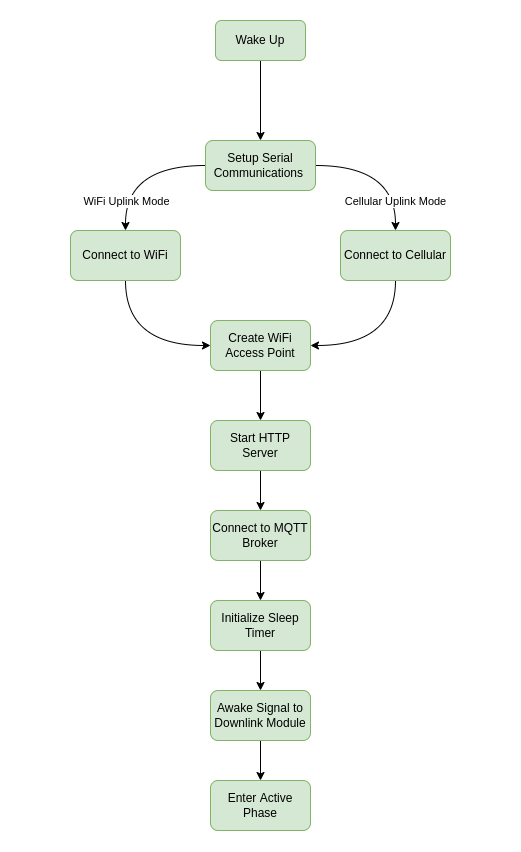

The diagram above was exported from draw.io. Its source (the exported page's mxGraphModel, read from the mxfile embedded in the PNG):
<mxGraphModel dx="2370" dy="1240" grid="1" gridSize="10" guides="1" tooltips="1" connect="1" arrows="1" fold="1" page="1" pageScale="1" pageWidth="850" pageHeight="1100" math="0" shadow="0">
  <root>
    <mxCell id="0" />
    <mxCell id="1" parent="0" />
    <mxCell id="2" value="" style="rounded=0;whiteSpace=wrap;html=1;fillColor=none;strokeColor=none;" vertex="1" parent="1">
      <mxGeometry x="2060" y="340" width="520" height="850" as="geometry" />
    </mxCell>
    <mxCell id="3" style="edgeStyle=orthogonalEdgeStyle;curved=1;rounded=0;orthogonalLoop=1;jettySize=auto;html=1;entryX=0.5;entryY=0;entryDx=0;entryDy=0;" edge="1" source="4" target="9" parent="1">
      <mxGeometry relative="1" as="geometry" />
    </mxCell>
    <mxCell id="4" value="Wake Up" style="rounded=1;whiteSpace=wrap;html=1;fillColor=#d5e8d4;strokeColor=#82b366;" vertex="1" parent="1">
      <mxGeometry x="2275" y="360" width="90" height="40" as="geometry" />
    </mxCell>
    <mxCell id="5" style="edgeStyle=orthogonalEdgeStyle;rounded=0;orthogonalLoop=1;jettySize=auto;html=1;exitX=1;exitY=0.5;exitDx=0;exitDy=0;entryX=0.5;entryY=0;entryDx=0;entryDy=0;curved=1;" edge="1" source="9" target="13" parent="1">
      <mxGeometry relative="1" as="geometry" />
    </mxCell>
    <mxCell id="6" value="Cellular Uplink Mode" style="edgeLabel;html=1;align=center;verticalAlign=middle;resizable=0;points=[];labelBackgroundColor=default;" vertex="1" connectable="0" parent="5">
      <mxGeometry x="-0.1226" y="-11" relative="1" as="geometry">
        <mxPoint x="16" y="24" as="offset" />
      </mxGeometry>
    </mxCell>
    <mxCell id="7" style="edgeStyle=orthogonalEdgeStyle;curved=1;rounded=0;orthogonalLoop=1;jettySize=auto;html=1;exitX=0;exitY=0.5;exitDx=0;exitDy=0;" edge="1" source="9" target="11" parent="1">
      <mxGeometry relative="1" as="geometry" />
    </mxCell>
    <mxCell id="8" value="WiFi Uplink Mode" style="edgeLabel;html=1;align=center;verticalAlign=middle;resizable=0;points=[];labelBackgroundColor=default;" vertex="1" connectable="0" parent="7">
      <mxGeometry x="-0.2414" y="16" relative="1" as="geometry">
        <mxPoint x="-25" y="19" as="offset" />
      </mxGeometry>
    </mxCell>
    <mxCell id="9" value="Setup Serial Communications&amp;nbsp;" style="rounded=1;whiteSpace=wrap;html=1;fillColor=#d5e8d4;strokeColor=#82b366;" vertex="1" parent="1">
      <mxGeometry x="2265" y="480" width="110" height="50" as="geometry" />
    </mxCell>
    <mxCell id="10" style="edgeStyle=orthogonalEdgeStyle;curved=1;rounded=0;orthogonalLoop=1;jettySize=auto;html=1;exitX=0.5;exitY=1;exitDx=0;exitDy=0;entryX=0;entryY=0.5;entryDx=0;entryDy=0;" edge="1" source="11" target="15" parent="1">
      <mxGeometry relative="1" as="geometry" />
    </mxCell>
    <mxCell id="11" value="Connect to WiFi" style="rounded=1;whiteSpace=wrap;html=1;fillColor=#d5e8d4;strokeColor=#82b366;" vertex="1" parent="1">
      <mxGeometry x="2130" y="570" width="110" height="50" as="geometry" />
    </mxCell>
    <mxCell id="12" style="edgeStyle=orthogonalEdgeStyle;curved=1;rounded=0;orthogonalLoop=1;jettySize=auto;html=1;exitX=0.5;exitY=1;exitDx=0;exitDy=0;entryX=1;entryY=0.5;entryDx=0;entryDy=0;" edge="1" source="13" target="15" parent="1">
      <mxGeometry relative="1" as="geometry" />
    </mxCell>
    <mxCell id="13" value="Connect to Cellular" style="rounded=1;whiteSpace=wrap;html=1;fillColor=#d5e8d4;strokeColor=#82b366;" vertex="1" parent="1">
      <mxGeometry x="2400" y="570" width="110" height="50" as="geometry" />
    </mxCell>
    <mxCell id="14" style="edgeStyle=orthogonalEdgeStyle;curved=1;rounded=0;orthogonalLoop=1;jettySize=auto;html=1;exitX=0.5;exitY=1;exitDx=0;exitDy=0;entryX=0.5;entryY=0;entryDx=0;entryDy=0;" edge="1" source="15" target="17" parent="1">
      <mxGeometry relative="1" as="geometry" />
    </mxCell>
    <mxCell id="15" value="Create WiFi Access Point" style="rounded=1;whiteSpace=wrap;html=1;fillColor=#d5e8d4;strokeColor=#82b366;" vertex="1" parent="1">
      <mxGeometry x="2270" y="660" width="100" height="50" as="geometry" />
    </mxCell>
    <mxCell id="16" style="edgeStyle=orthogonalEdgeStyle;curved=1;rounded=0;orthogonalLoop=1;jettySize=auto;html=1;exitX=0.5;exitY=1;exitDx=0;exitDy=0;entryX=0.5;entryY=0;entryDx=0;entryDy=0;" edge="1" source="17" target="19" parent="1">
      <mxGeometry relative="1" as="geometry" />
    </mxCell>
    <mxCell id="17" value="Start HTTP Server" style="rounded=1;whiteSpace=wrap;html=1;fillColor=#d5e8d4;strokeColor=#82b366;" vertex="1" parent="1">
      <mxGeometry x="2270" y="760" width="100" height="50" as="geometry" />
    </mxCell>
    <mxCell id="18" style="edgeStyle=orthogonalEdgeStyle;curved=1;rounded=0;orthogonalLoop=1;jettySize=auto;html=1;exitX=0.5;exitY=1;exitDx=0;exitDy=0;entryX=0.5;entryY=0;entryDx=0;entryDy=0;" edge="1" source="19" target="21" parent="1">
      <mxGeometry relative="1" as="geometry" />
    </mxCell>
    <mxCell id="19" value="Connect to MQTT Broker" style="rounded=1;whiteSpace=wrap;html=1;fillColor=#d5e8d4;strokeColor=#82b366;" vertex="1" parent="1">
      <mxGeometry x="2270" y="850" width="100" height="50" as="geometry" />
    </mxCell>
    <mxCell id="20" style="edgeStyle=orthogonalEdgeStyle;curved=1;rounded=0;orthogonalLoop=1;jettySize=auto;html=1;exitX=0.5;exitY=1;exitDx=0;exitDy=0;entryX=0.5;entryY=0;entryDx=0;entryDy=0;" edge="1" source="21" target="23" parent="1">
      <mxGeometry relative="1" as="geometry" />
    </mxCell>
    <mxCell id="21" value="Initialize Sleep Timer" style="rounded=1;whiteSpace=wrap;html=1;fillColor=#d5e8d4;strokeColor=#82b366;" vertex="1" parent="1">
      <mxGeometry x="2270" y="940" width="100" height="50" as="geometry" />
    </mxCell>
    <mxCell id="22" style="edgeStyle=orthogonalEdgeStyle;curved=1;rounded=0;orthogonalLoop=1;jettySize=auto;html=1;exitX=0.5;exitY=1;exitDx=0;exitDy=0;" edge="1" source="23" target="24" parent="1">
      <mxGeometry relative="1" as="geometry" />
    </mxCell>
    <mxCell id="23" value="Awake Signal to Downlink Module" style="rounded=1;whiteSpace=wrap;html=1;fillColor=#d5e8d4;strokeColor=#82b366;" vertex="1" parent="1">
      <mxGeometry x="2270" y="1030" width="100" height="50" as="geometry" />
    </mxCell>
    <mxCell id="24" value="Enter Active Phase" style="rounded=1;whiteSpace=wrap;html=1;fillColor=#d5e8d4;strokeColor=#82b366;" vertex="1" parent="1">
      <mxGeometry x="2270" y="1120" width="100" height="50" as="geometry" />
    </mxCell>
  </root>
</mxGraphModel>